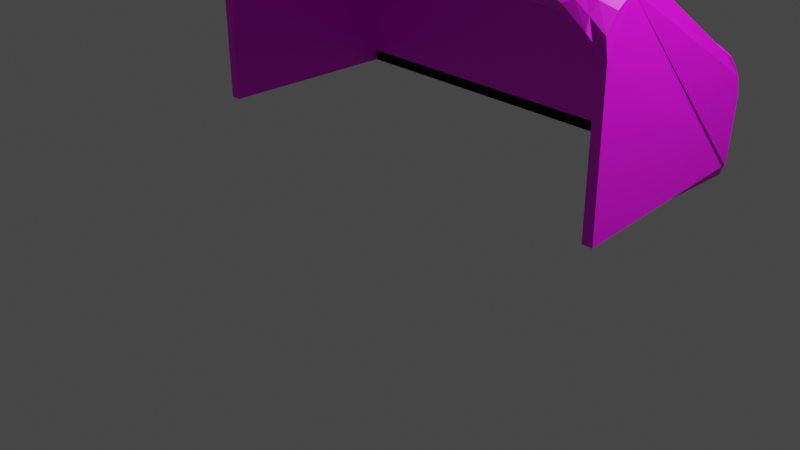 # Source: Arco.blend  (saved by Blender 3.5.10; exported with 4.5.12 LTS)
import bpy
from mathutils import Matrix  # noqa: F401  (used for matrix-valued properties, if any)

bpy.ops.wm.read_factory_settings(use_empty=True)
scene = bpy.context.scene
scene.name = 'Scene'

# ---- collections
col_collection = bpy.data.collections.new('Collection'); scene.collection.children.link(col_collection)

# ---- images (referenced by path relative to the original .blend; pixels are not part of the script)
import os
ASSET_DIR = os.environ.get("B2B_ASSET_DIR", "")  # directory of the original .blend (textures are referenced by path, not embedded)
HERE = os.path.dirname(os.path.abspath(__file__))  # packed textures are extracted next to this script under _unpacked/

def load_image(name, relpath, width, height, colorspace="sRGB"):
    """Load a texture the original file referenced (path relative to the .blend, or extracted next to this script)."""
    p = next((c for c in (os.path.join(HERE, relpath), os.path.join(ASSET_DIR, relpath)) if relpath and os.path.exists(c)), "")
    if p:
        img = bpy.data.images.load(p, check_existing=True)
        img.name = name
    else:  # same state as the original file: an image datablock whose file is absent (Cycles renders it pink)
        img = bpy.data.images.new(name, width, height)
        img.source = "FILE"
        img.filepath = "//" + (relpath or name)
    img.colorspace_settings.name = colorspace
    return img
img_malla_png_001 = load_image('MALLA.png.001', 'MALLA.png', 1024, 1024, 'sRGB')

# ---- materials (node trees are filled in below, after node groups)
mat_material_001 = bpy.data.materials.new('Material.001')
mat_material_001.use_transparent_shadow = False

# ---- material node trees
mat_material_001.use_nodes = True; mat_material_001.node_tree.nodes.clear()
_N = mat_material_001.node_tree.nodes; _L = mat_material_001.node_tree.links
n0 = _N.new('ShaderNodeBsdfPrincipled'); n0.name = 'Principled BSDF'; n0.location = (10, 300)
n0.distribution = 'GGX'
n0.subsurface_method = 'RANDOM_WALK_SKIN'
n0.inputs[3].default_value = 1.45
n0.inputs[27].default_value = (0.0, 0.0, 0.0, 1.0)
n0.inputs[28].default_value = 1.0
n1 = _N.new('ShaderNodeOutputMaterial'); n1.name = 'Material Output'; n1.location = (300, 300)
n2 = _N.new('ShaderNodeTexImage'); n2.name = 'Image Texture'; n2.location = (-280, 280)
n2.image = img_malla_png_001
_L.new(n0.outputs[0], n1.inputs[0])
_L.new(n2.outputs[0], n0.inputs[0])
n1.is_active_output = True

# ---- world
world_world = bpy.data.worlds.new('World'); scene.world = world_world
world_world.use_nodes = True; world_world.node_tree.nodes.clear()
_N = world_world.node_tree.nodes; _L = world_world.node_tree.links
n0 = _N.new('ShaderNodeOutputWorld'); n0.name = 'World Output'; n0.location = (300, 300)
n1 = _N.new('ShaderNodeBackground'); n1.name = 'Background'; n1.location = (10, 300)
n1.inputs[0].default_value = (0.05088, 0.05088, 0.05088, 1.0)
_L.new(n1.outputs[0], n0.inputs[0])
n0.is_active_output = True
world_world.color = (0.05088, 0.05088, 0.05088)
world_world.use_sun_shadow = False
world_world.sun_shadow_jitter_overblur = 0.0

# ---- cameras
cam_camera = bpy.data.cameras.new('Camera')
cam_camera.clip_end = 100.0
cam_camera.ortho_scale = 7.314

# ---- lights
light_light = bpy.data.lights.new('Light', 'POINT')
light_light.transmission_factor = 0.0
light_light.energy = 1000.0
light_light.shadow_soft_size = 0.1
light_light.shadow_maximum_resolution = 0.006
light_light.use_absolute_resolution = True

# ---- meshes
me_cube_001 = bpy.data.meshes.new('Cube.001')
me_cube_001.from_pydata([(-2.036, -0.4461, 0.8534), (-2.036, 1.554, 0.8534), (2.605, -0.4461, 0.8534), (2.605, 1.554, 0.8534), (-0.9668, -0.4461, 2.853), (-2.036, 0.01472, 2.853), (-2.036, -0.4461, 2.393), (-1.376, -0.4111, 2.853), (-1.723, -0.3112, 2.853), (-1.376, -0.4461, 2.818), (-1.609, -0.4031, 2.81), (-1.805, -0.3463, 2.815), (-1.855, -0.3681, 2.775), (-2.036, -0.1616, 2.818), (-2.036, -0.3112, 2.718), (-1.955, -0.1616, 2.853), (-1.937, -0.2621, 2.81), (-1.946, -0.3463, 2.754), (-1.955, -0.4461, 2.569), (-1.723, -0.4461, 2.718), (-2.036, -0.4111, 2.569), (-1.937, -0.4031, 2.669), (-1.805, -0.4074, 2.754), (1.536, 1.554, 2.021), (-2.036, 1.554, 0.8534), (-2.036, 1.269, 1.986), (-0.9668, 1.554, 2.021), (-1.955, 1.554, 1.736), (-0.9668, 1.554, 2.021), (-2.036, 1.519, 1.736), (-2.036, 1.519, 1.736), (-2.036, 1.554, 0.8534), (-2.036, 1.554, 1.56), (-2.036, 1.519, 1.736), (-1.955, 1.554, 1.736), (-1.955, 1.554, 1.736), (2.605, 1.554, 0.8534), (-1.723, 1.419, 2.021), (-1.376, 1.519, 2.021), (-2.036, 1.419, 1.886), (-2.036, 1.554, 1.56), (-0.9668, 1.554, 2.021), (2.605, -0.4461, 2.393), (2.605, 0.01472, 2.853), (1.536, -0.4461, 2.853), (2.605, -0.4111, 2.569), (2.605, -0.3112, 2.718), (2.524, -0.4461, 2.569), (2.505, -0.4031, 2.669), (2.515, -0.3463, 2.754), (2.424, -0.3681, 2.775), (2.524, -0.1616, 2.853), (2.292, -0.3112, 2.853), (2.605, -0.1616, 2.818), (2.505, -0.2621, 2.81), (2.374, -0.3463, 2.815), (1.945, -0.4461, 2.818), (2.292, -0.4461, 2.718), (1.945, -0.4111, 2.853), (2.178, -0.4031, 2.81), (2.374, -0.4074, 2.754), (2.605, 1.269, 1.986), (2.605, 1.554, 0.8534), (1.945, 1.554, 1.986), (2.605, 1.419, 1.886), (2.605, 1.519, 1.736), (2.524, 1.269, 2.021), (-1.955, 1.554, 1.736), (-0.9668, 1.554, 2.021), (-2.036, 1.269, 1.986), (2.605, 1.554, 1.56), (2.524, 1.554, 1.736), (2.605, 1.554, 1.56), (1.536, 1.554, 2.021), (-2.036, 1.554, 1.56), (2.292, 1.419, 2.021), (2.524, 1.269, 2.021), (2.292, 1.554, 1.886), (2.605, 1.554, 0.8534), (-2.036, 1.554, 0.8534), (1.536, 1.554, 2.021), (-2.036, 1.269, 1.986), (-0.9668, 1.554, 2.021), (-1.955, 1.554, 1.736), (-0.9668, 1.554, 2.021), (-2.036, 1.519, 1.736), (-2.036, 1.519, 1.736), (-1.955, 1.554, 1.736), (-1.955, 1.554, 1.736), (-1.723, 1.419, 2.021), (-1.376, 1.519, 2.021), (-2.036, 1.419, 1.886), (2.605, 1.269, 1.986), (2.605, 1.554, 1.56), (1.945, 1.554, 1.986), (2.605, 1.419, 1.886), (2.605, 1.519, 1.736), (2.524, 1.269, 2.021), (2.605, 1.554, 1.56), (2.524, 1.554, 1.736), (2.605, 1.554, 1.56), (2.292, 1.419, 2.021), (2.524, 1.269, 2.021), (2.292, 1.554, 1.886), (-1.955, 1.554, 1.736), (-1.955, 1.554, 1.736), (1.536, 1.554, 2.021), (-1.723, 1.419, 2.021), (-1.376, 1.519, 2.021), (-2.036, 1.419, 1.886), (-2.036, 1.269, 1.986), (-0.9668, 1.554, 2.021), (2.605, 1.269, 1.986), (2.605, 1.554, 1.56), (1.945, 1.554, 1.986), (2.605, 1.419, 1.886), (2.605, 1.519, 1.736), (2.524, 1.269, 2.021), (-1.955, 1.554, 1.736), (-0.9668, 1.554, 2.021), (-1.805, 1.515, 1.921), (2.605, 1.554, 1.56), (2.524, 1.554, 1.736), (2.605, 1.554, 1.56), (-1.937, 1.511, 1.837), (-1.955, 1.554, 1.736), (2.292, 1.419, 2.021), (2.524, 1.269, 2.021), (2.292, 1.554, 1.886), (-2.036, 1.519, 1.736), (-2.036, 1.519, 1.736), (-2.036, 1.519, 1.736), (-2.036, 1.519, 1.736), (2.605, 1.554, 0.8534), (-2.036, 1.554, 1.56), (-0.9668, 1.554, 2.021), (-0.9668, 1.554, 2.021), (-1.955, 1.554, 1.736), (-0.9668, 1.554, 2.021), (-2.036, 1.269, 1.986), (1.536, 1.554, 2.021), (-2.036, 1.554, 1.56), (2.605, 1.554, 0.8534), (-2.036, 1.554, 0.8534), (-1.955, 1.554, 1.736), (-1.955, 1.554, 1.736), (-1.723, 1.419, 2.021), (-1.376, 1.519, 2.021), (-2.036, 1.419, 1.886), (-0.9668, 1.554, 2.021), (-1.723, 1.554, 1.886), (2.605, 1.269, 1.986), (2.605, 1.554, 1.56), (1.945, 1.554, 1.986), (2.605, 1.419, 1.886), (2.605, 1.519, 1.736), (2.524, 1.269, 2.021), (-0.9668, 1.554, 2.021), (-2.036, 1.519, 1.736), (-2.036, 1.519, 1.736), (2.605, 1.554, 1.56), (2.524, 1.554, 1.736), (2.605, 1.554, 1.56), (-1.937, 1.511, 1.837), (2.292, 1.419, 2.021), (2.524, 1.269, 2.021), (2.292, 1.554, 1.886), (-1.805, 1.515, 1.921), (-2.036, -0.4461, 0.8534), (-1.955, 1.554, 1.736), (-1.955, 1.554, 1.736), (-1.937, 1.511, 1.837), (-1.937, 1.37, 1.978), (-1.805, 1.454, 1.982), (-2.036, 1.419, 1.886), (-1.946, 1.454, 1.921), (-1.609, 1.511, 1.978), (2.605, 1.269, 1.986), (2.605, 1.554, 1.56), (1.945, 1.554, 1.986), (2.605, 1.419, 1.886), (2.605, 1.519, 1.736), (2.524, 1.269, 2.021), (-0.9668, 1.554, 2.021), (-0.9668, 1.554, 2.021), (-0.9668, 1.554, 2.021), (2.605, 1.554, 1.56), (2.524, 1.554, 1.736), (2.605, 1.554, 1.56), (-0.9668, 1.554, 2.021), (1.536, 1.554, 2.021), (2.292, 1.419, 2.021), (2.524, 1.269, 2.021), (2.292, 1.554, 1.886), (-2.036, 1.554, 0.8534), (2.605, 1.554, 0.8534), (-2.036, 1.554, 0.8534), (-1.955, 1.554, 1.736), (-1.955, 1.554, 1.736), (-1.937, 1.511, 1.837), (-1.937, 1.37, 1.978), (-1.805, 1.454, 1.982), (-1.937, 1.37, 1.978), (-1.946, 1.454, 1.921), (-1.609, 1.511, 1.978), (2.605, 1.269, 1.986), (2.605, 1.554, 1.56), (1.945, 1.554, 1.986), (2.605, 1.419, 1.886), (2.605, 1.519, 1.736), (2.524, 1.269, 2.021), (2.605, 1.554, 1.56), (2.524, 1.554, 1.736), (2.605, 1.554, 1.56), (2.292, 1.419, 2.021), (2.524, 1.269, 2.021), (2.292, 1.554, 1.886), (-1.805, 1.515, 1.921), (-2.036, 1.554, 1.56), (-2.036, 1.554, 0.8534), (-2.036, 1.554, 1.56), (-1.955, 1.554, 1.736), (2.605, 1.554, 0.8534), (2.605, 1.554, 1.56), (2.524, 1.554, 1.736), (2.292, 1.554, 1.886), (1.945, 1.554, 1.986), (-1.955, 1.554, 1.736), (-1.937, 1.511, 1.837), (-1.805, 1.515, 1.921), (-1.855, 1.476, 1.943), (-1.937, 1.511, 1.837), (-1.805, 1.454, 1.982), (-1.609, 1.511, 1.978), (-2.036, 1.519, 1.736), (-1.955, 1.554, 1.736), (-1.955, 1.554, 1.736), (-2.036, 1.519, 1.736), (-1.937, 1.511, 1.837), (-2.036, 1.419, 1.886), (-2.036, 1.269, 1.986), (-1.937, 1.37, 1.978), (-1.946, 1.454, 1.921), (-1.805, 1.454, 1.982), (-1.805, 1.515, 1.921), (-1.937, 1.511, 1.837), (-1.937, 1.511, 1.837), (-1.937, 1.37, 1.978), (-1.946, 1.454, 1.921), (2.505, 1.37, 1.978), (2.605, 1.269, 1.986), (2.605, 1.419, 1.886), (2.515, 1.454, 1.921), (2.605, 1.519, 1.736), (2.505, 1.511, 1.837), (2.374, 1.454, 1.982), (2.424, 1.476, 1.943), (2.515, 1.454, 1.921), (2.605, 1.554, 1.56), (2.605, 1.554, 1.56), (2.605, 1.554, 1.56), (2.605, 1.519, 1.736), (2.524, 1.554, 1.736), (2.505, 1.511, 1.837), (2.292, 1.554, 1.886), (1.945, 1.554, 1.986), (2.178, 1.511, 1.978), (2.374, 1.515, 1.921)], [(24, 74), (74, 141), (141, 40), (141, 134), (0, 168)], [(61, 66, 76, 75, 63, 23, 28, 38, 37, 25, 5, 15, 8, 7, 4, 44, 58, 52, 51, 43), (3, 62, 72, 65, 64, 61, 43, 53, 46, 45, 42, 2), (111, 118, 227, 183), (4, 7, 10, 9), (7, 8, 11, 10), (9, 10, 22, 19), (10, 11, 12, 22), (5, 13, 16, 15), (13, 14, 17, 16), (15, 16, 11, 8), (16, 17, 12, 11), (6, 18, 21, 20), (18, 19, 22, 21), (20, 21, 17, 14), (21, 22, 12, 17), (77, 63, 94, 103), (76, 66, 97, 102), (34, 35, 88, 87), (28, 23, 80, 84), (215, 210, 249, 255), (39, 25, 81, 91), (38, 28, 84, 90), (35, 32, 85, 88), (71, 77, 103, 99), (62, 70, 98, 93), (33, 39, 91, 86), (72, 62, 93, 100), (42, 45, 48, 47), (45, 46, 49, 48), (47, 48, 60, 57), (48, 49, 50, 60), (43, 51, 54, 53), (51, 52, 55, 54), (53, 54, 49, 46), (54, 55, 50, 49), (44, 56, 59, 58), (56, 57, 60, 59), (58, 59, 55, 52), (59, 60, 50, 55), (63, 23, 80, 94), (65, 72, 100, 96), (64, 65, 96, 95), (75, 76, 102, 101), (27, 34, 87, 83), (26, 27, 83, 82), (37, 38, 90, 89), (70, 71, 99, 98), (61, 64, 95, 92), (63, 75, 101, 94), (32, 33, 86, 85), (23, 26, 82, 80), (0, 6, 20, 14, 13, 5, 25, 39, 33, 32, 24, 1), (97, 92, 112, 117), (87, 88, 105, 104), (103, 94, 114, 128), (102, 97, 117, 127), (91, 81, 69, 109), (88, 85, 30, 105), (99, 103, 128, 122), (82, 83, 67, 68), (93, 98, 121, 113), (86, 91, 109, 29), (100, 93, 113, 123), (96, 100, 123, 116), (95, 96, 116, 115), (83, 87, 104, 67), (101, 102, 127, 126), (89, 90, 108, 107), (80, 82, 68, 73), (84, 80, 73, 41), (90, 84, 41, 108), (98, 99, 122, 121), (92, 95, 115, 112), (85, 86, 29, 30), (94, 101, 126, 114), (25, 37, 89, 81), (66, 61, 92, 97), (1, 3, 78, 79), (30, 29, 131, 132), (114, 126, 164, 153), (69, 107, 146, 139), (114, 73, 140, 153), (117, 112, 151, 156), (104, 105, 145, 144), (128, 114, 153, 166), (127, 117, 156, 165), (109, 69, 139, 148), (68, 67, 137, 138), (105, 30, 132, 145), (122, 128, 166, 161), (113, 121, 160, 152), (29, 109, 148, 131), (123, 113, 152, 162), (79, 78, 142, 143), (116, 123, 162, 155), (115, 116, 155, 154), (67, 104, 144, 137), (41, 73, 140, 136), (126, 127, 165, 164), (107, 108, 147, 146), (73, 68, 138, 140), (94, 80, 73, 114), (81, 89, 107, 69), (156, 151, 177, 182), (144, 145, 170, 169), (166, 153, 179, 193), (165, 156, 182, 192), (148, 139, 110, 174), (136, 140, 106, 119), (145, 132, 129, 170), (161, 166, 193, 187), (140, 138, 111, 106), (152, 160, 186, 178), (131, 148, 174, 130), (162, 152, 178, 188), (155, 162, 188, 181), (154, 155, 181, 180), (137, 144, 169, 118), (164, 165, 192, 191), (146, 147, 173, 172), (138, 137, 118, 111), (147, 136, 119, 173), (160, 161, 187, 186), (151, 154, 180, 177), (132, 131, 130, 129), (153, 164, 191, 179), (112, 115, 154, 151), (121, 122, 161, 160), (108, 41, 136, 147), (62, 3, 195, 222), (204, 167, 229, 230), (23, 63, 226, 190), (172, 173, 201, 200), (35, 34, 218, 221), (208, 209, 253, 251), (173, 176, 204, 201), (172, 175, 242, 241), (170, 171, 199, 198), (32, 35, 221, 220), (175, 174, 202, 203), (120, 124, 163, 167), (176, 120, 167, 204), (137, 138, 149, 150), (175, 172, 200, 203), (186, 187, 212, 211), (177, 180, 208, 205), (179, 191, 214, 207), (182, 177, 205, 210), (169, 170, 198, 197), (193, 179, 207, 216), (131, 132, 158, 159), (192, 182, 210, 215), (143, 142, 36, 31), (153, 140, 106, 179), (139, 146, 172, 110), (1, 24, 219, 194), (110, 172, 241, 240), (24, 32, 220, 219), (212, 216, 264, 262), (174, 110, 240, 239), (205, 208, 251, 250), (210, 205, 250, 249), (214, 215, 255, 266), (170, 124, 228, 235), (199, 203, 248, 245), (77, 71, 224, 225), (118, 169, 236, 227), (171, 170, 235, 238), (200, 201, 243, 247), (207, 214, 266, 265), (216, 207, 265, 264), (191, 192, 215, 214), (180, 181, 209, 208), (181, 188, 213, 209), (138, 140, 135, 149), (188, 178, 206, 213), (124, 170, 198, 163), (140, 136, 157, 135), (178, 186, 211, 206), (187, 193, 216, 212), (171, 175, 203, 199), (142, 143, 196, 133), (194, 219, 218, 125, 189, 190, 226, 225, 224, 223, 222, 195), (219, 220, 221, 218), (184, 183, 217, 185), (183, 227, 228, 217), (185, 217, 233, 232), (234, 237, 238, 235), (236, 235, 228, 227), (240, 241, 242, 239), (239, 242, 238, 237), (229, 231, 244, 230), (246, 245, 244, 231), (247, 243, 230, 248), (248, 230, 244, 245), (250, 251, 252, 249), (251, 253, 254, 252), (249, 252, 256, 255), (252, 254, 257, 256), (259, 260, 261, 258), (260, 262, 263, 261), (258, 261, 254, 253), (261, 263, 257, 254), (265, 266, 267, 264), (266, 255, 256, 267), (264, 267, 263, 262), (267, 256, 257, 263), (130, 174, 239, 237), (34, 27, 125, 218), (175, 171, 238, 242), (124, 120, 217, 228), (3, 1, 194, 195), (70, 62, 222, 223), (213, 206, 259, 258), (206, 211, 260, 259), (71, 70, 223, 224), (201, 204, 230, 243), (173, 119, 185, 232), (120, 176, 233, 217), (211, 212, 262, 260), (26, 23, 190, 189), (176, 173, 232, 233), (167, 163, 231, 229), (119, 106, 184, 185), (198, 199, 245, 246), (106, 111, 183, 184), (63, 77, 225, 226), (209, 213, 258, 253), (163, 198, 246, 231), (27, 26, 189, 125), (170, 129, 234, 235), (169, 170, 235, 236), (203, 200, 247, 248), (129, 130, 237, 234)])
_uv = me_cube_001.uv_layers.new(name='UVMap')
_uv.uv.foreach_set('vector', [0.6426, -0.2681, 0.6074, -0.2681, 0.6074, -0.2681, 0.5574, -0.1933, 0.4826, -0.1257, 0.3943, -0.1257, -0.1456, -0.1257, -0.2339, -0.1433, -0.3088, -0.1933, -0.3764, -0.2681, -0.3764, -0.8963, -0.3588, -0.9846, -0.3088, -1.059, -0.2339, -1.11, -0.1456, -1.127, 0.3943, -1.127, 0.4826, -1.11, 0.5574, -1.059, 0.6074, -0.9846, 0.625, -0.8963, 1.626, -0.1257, 1.626, -0.1257, 0.8557, -0.1257, 0.7674, -0.1433, 0.6926, -0.1933, 0.6426, -0.2681, 0.625, -0.8963, 0.6426, -0.9846, 0.6926, -1.059, 0.7674, -1.11, 0.8557, -1.127, 1.626, -1.127, 0.4655, 0.4841, 0.5069, 0.5727, 0.7533, 0.8598, 0.625, 0.6449, -0.1456, -1.127, -0.2339, -1.11, -0.2842, -1.127, -0.2339, -1.127, -0.2339, -1.11, -0.3088, -1.059, -0.3264, -1.077, -0.2842, -1.106, -0.2339, -1.127, -0.2842, -1.106, -0.3264, -1.108, -0.3088, -1.127, -0.2842, -1.127, -0.3264, -1.077, -0.02956, -0.1387, -0.3264, -1.108, 0.625, 1.646, 0.6426, 1.735, 0.625, 1.785, 0.625, 1.735, 0.6426, 1.735, 0.6926, 1.809, 0.675, 1.827, 0.6465, 1.785, 0.625, 1.735, 0.6465, 1.785, 0.6444, 1.827, 0.625, 1.809, 0.625, 1.785, 0.675, 1.827, -0.02956, -0.1387, 0.6444, 1.827, -0.3764, -1.127, -0.3588, -1.127, -0.3764, -1.127, -0.3764, -1.11, -0.3588, -1.127, -0.3088, -1.127, -0.3264, -1.108, -0.3548, -1.106, -0.3764, -1.11, -0.3548, -1.106, -0.357, -1.077, -0.3764, -1.059, -0.3764, -1.127, -0.3264, -1.108, -0.02956, -0.1387, -0.357, -1.077, 0.5194, -0.04358, 0.6426, 0.01675, 0.6426, 0.01675, 0.3463, -0.02905, 0.6074, -0.2681, 0.6074, -0.2681, 0.6074, -0.2681, 0.4556, -0.2011, 0.7674, 0.8581, 0.5756, 0.6436, 0.3837, 0.4291, 0.7674, 0.8581, -0.1456, -0.1257, 0.3943, -0.1257, 0.2957, -0.09427, -0.1092, -0.09427, 0.625, -0.2681, 0.625, -0.2681, 0.6465, -0.2178, 0.6444, -0.1757, 0.6926, 0.9433, 0.6426, 1.018, 0.6426, 1.018, 0.5194, 0.7075, -0.2339, -0.1433, -0.1456, -0.1257, -0.1092, -0.09427, -0.1755, -0.1074, 0.5756, 0.6436, 0.8557, 0.8757, 0.7674, 0.8933, 0.3837, 0.4291, 0.5756, -0.0811, 0.5194, -0.04358, 0.3463, -0.02905, 0.3837, -0.05406, 1.626, -0.1257, 0.6418, -0.09427, 0.4279, -0.06285, 0.8557, -0.1257, 0.7674, 0.8933, 0.6926, 0.9433, 0.5194, 0.7075, 0.5756, 0.6699, 0.8557, -0.1257, 1.626, -0.1257, 0.8557, -0.1257, 0.6418, -0.09427, 0.8557, -1.127, 0.7674, -1.11, 0.7171, -1.127, 0.7674, -1.127, 0.7674, -1.11, 0.6926, -1.059, 0.675, -1.077, 0.7171, -1.106, 0.7674, -1.127, 0.7171, -1.106, 0.675, -1.108, 0.6926, -1.127, 0.7171, -1.127, 0.675, -1.077, 0.638, -1.114, 0.675, -1.108, 0.625, -0.8963, 0.6074, -0.9846, 0.625, -1.035, 0.6426, -0.9846, 0.6074, -0.9846, 0.5574, -1.059, 0.6097, -1.077, 0.6035, -1.035, 0.625, -0.9846, 0.6035, -1.035, 0.6056, -1.077, 0.625, -1.059, 0.625, -1.035, 0.6097, -1.077, 0.638, -1.114, 0.675, -1.077, 0.625, -1.127, 0.6426, -1.127, 0.625, -1.127, 0.625, -1.11, 0.6426, -1.127, 0.6926, -1.127, 0.675, -1.108, 0.6465, -1.106, 0.625, -1.11, 0.6465, -1.106, 0.6097, -1.077, 0.625, -1.059, 0.625, -1.127, 0.675, -1.108, 0.638, -1.114, 0.6097, -1.077, 0.4826, -0.1257, 0.3943, -0.1257, 0.2957, -0.09427, 0.1206, -0.03142, 0.7674, -0.1433, 0.8557, -0.1257, 0.6418, -0.09427, 0.5756, -0.1074, 0.6926, -0.1933, 0.7674, -0.1433, 0.5756, -0.1074, 0.5194, -0.145, 0.5574, -0.1933, 0.6074, -0.2681, 0.4556, -0.2011, 0.4181, -0.145, 0.5756, 0.6436, 0.7674, 0.8581, 0.7674, 0.8581, 0.3837, 0.4291, 0.4687, 0.4837, 0.5756, 0.6436, 0.3837, 0.4291, 0.3125, 0.3225, -0.3088, -0.1933, -0.2339, -0.1433, -0.1755, -0.1074, -0.2316, -0.145, 0.6418, -0.09427, 0.5756, -0.0811, 0.3837, -0.05406, 0.4279, -0.06285, 0.6426, -0.2681, 0.6926, -0.1933, 0.5194, -0.145, 0.4775, -0.2011, 0.4826, -0.1257, 0.5574, -0.1933, 0.4181, -0.145, 0.1206, -0.03142, 0.8557, 0.8757, 0.7674, 0.8933, 0.5756, 0.6699, 0.7674, 0.8933, 0.3125, 0.05253, 0.4687, 0.4837, 0.3125, 0.3225, 1.164e-10, 0.0, 1.626, 1.877, 0.8557, 1.877, 0.7674, 1.86, 0.6926, 1.809, 0.6426, 1.735, 0.625, 1.646, 0.6426, 1.018, 0.6926, 0.9433, 0.7674, 0.8933, 0.8557, 0.8757, 1.626, 0.8757, 1.626, 0.8757, 0.6074, -0.2681, 0.4775, -0.2011, 0.3213, -0.1341, 0.6074, -0.2681, 0.7674, 0.8581, 0.3837, 0.4291, 0.3837, 0.4291, 0.7674, 0.8581, 0.3463, -0.02905, 0.6426, 0.01675, 0.6426, 0.01675, 0.3463, -0.02905, 0.4556, -0.2011, 0.6074, -0.2681, 0.6074, -0.2681, 0.3037, -0.1341, 0.5194, 0.7075, 0.6426, 1.018, 0.6426, 1.018, 0.3463, 0.4716, 0.3837, 0.4291, 0.7674, 0.8933, 0.7674, 0.8933, 0.3837, 0.4291, 0.3837, -0.05406, 0.3463, -0.02905, 0.3463, -0.02905, 0.3837, -0.05406, 0.3125, 0.3225, 0.3837, 0.4291, 0.3837, 0.4291, 0.3125, 0.3225, 0.8557, -0.1257, 0.4279, -0.06285, 0.4279, -0.06285, 0.8557, -0.1257, 0.5756, 0.6699, 0.5194, 0.7075, 0.3463, 0.4716, 0.3837, 0.4466, 0.6418, -0.09427, 0.8557, -0.1257, 0.8557, -0.1257, 0.4279, -0.06285, 0.5756, -0.1074, 0.6418, -0.09427, 0.4279, -0.06285, 0.3837, -0.07163, 0.5194, -0.145, 0.5756, -0.1074, 0.3837, -0.07163, 0.3463, -0.09664, 0.3837, 0.4291, 0.7674, 0.8581, 0.7674, 0.8581, 0.3837, 0.4291, 0.4181, -0.145, 0.4556, -0.2011, 0.3037, -0.1341, 0.2787, -0.09664, -0.2316, -0.145, -0.1755, -0.1074, -0.117, -0.07163, -0.1544, -0.09664, 1.164e-10, 0.0, 0.3125, 0.3225, 0.3125, 0.3225, 1.164e-10, 0.0, -0.1092, -0.09427, 0.2957, -0.09427, 0.1971, -0.06285, -0.07282, -0.06285, -0.1755, -0.1074, -0.1092, -0.09427, -0.07282, -0.06285, -0.117, -0.07163, 0.4279, -0.06285, 0.3837, -0.05406, 0.3837, -0.05406, 0.4279, -0.06285, 0.4775, -0.2011, 0.5194, -0.145, 0.3463, -0.09664, 0.3213, -0.1341, 0.7674, 0.8933, 0.5756, 0.6699, 0.3837, 0.4466, 0.7674, 0.8933, 0.1206, -0.03142, 0.4181, -0.145, 0.2787, -0.09664, 2.98e-07, -8.941e-08, -0.3764, -0.2681, -0.3088, -0.1933, -0.2316, -0.145, -0.1882, -0.1341, 0.6074, -0.2681, 0.6426, -0.2681, 0.4775, -0.2011, 0.6074, -0.2681, 1.626, 0.8757, 1.626, -0.1257, 1.626, -0.1257, 1.626, 0.8757, 0.7674, 0.8933, 0.3837, 0.4466, 0.4605, 0.536, 0.7674, 0.8933, 2.98e-07, -8.941e-08, 0.2787, -0.09664, 0.2787, -0.09664, 1.49e-07, -4.47e-08, 0.0, 0.0, -0.1544, -0.09664, -0.1544, -0.09664, 0.0, 0.0, 0.0, 0.0, 0.1971, -0.06285, 0.3943, -0.1257, 1.49e-07, -4.47e-08, 0.6074, -0.2681, 0.3213, -0.1341, 0.3213, -0.1341, 0.6074, -0.2681, 0.7674, 0.8581, 0.3837, 0.4291, 0.3837, 0.4291, 0.7674, 0.8581, 0.3463, -0.02905, 0.6426, 0.01675, 0.6426, 0.01675, 0.3463, -0.02905, 0.3037, -0.1341, 0.6074, -0.2681, 0.6074, -0.2681, 0.3037, -0.1341, 0.3463, 0.4716, 0.6426, 1.018, 0.6426, 1.018, 0.3463, 0.4716, 0.3125, 0.3225, 0.3837, 0.4291, 0.307, 0.3433, 0.3125, 0.3225, 0.3837, 0.4291, 0.7674, 0.8933, 0.7674, 0.8933, 0.3837, 0.4291, 0.3837, -0.05406, 0.3463, -0.02905, 0.3463, -0.02905, 0.3837, -0.05406, 0.8557, -0.1257, 0.4279, -0.06285, 0.4279, -0.06285, 0.8557, -0.1257, 0.3837, 0.4466, 0.3463, 0.4716, 0.3463, 0.4716, 0.4605, 0.536, 0.4279, -0.06285, 0.8557, -0.1257, 0.8557, -0.1257, 0.4279, -0.06285, 1.626, 0.8757, 1.626, -0.1257, 1.626, -0.1257, 1.626, 0.8757, 0.3837, -0.07163, 0.4279, -0.06285, 0.4279, -0.06285, 0.3837, -0.07163, 0.3463, -0.09664, 0.3837, -0.07163, 0.3837, -0.07163, 0.3463, -0.09664, 0.3837, 0.4291, 0.7674, 0.8581, 0.7674, 0.8581, 0.307, 0.3433, -0.07282, -0.06285, 0.1971, -0.06285, -2.91e-11, 0.0, -0.08738, -0.07542, 0.2787, -0.09664, 0.3037, -0.1341, 0.3037, -0.1341, 0.2787, -0.09664, -0.1544, -0.09664, -0.117, -0.07163, -0.117, -0.07163, -0.1544, -0.09664, 1.164e-10, 0.0, 0.3125, 0.3225, 0.3125, 0.3225, 1.164e-10, 0.0, 0.1206, -0.03142, 0.2957, -0.09427, 0.1971, -0.06285, 0.0, 0.0, -0.1882, -0.1341, -0.2316, -0.145, -0.1544, -0.09664, 0.0, 0.0, 0.6074, -0.2681, 0.3213, -0.1341, 0.3213, -0.1341, 0.6074, -0.2681, 0.7674, 0.8581, 0.3837, 0.4291, 0.3837, 0.4291, 0.7674, 0.8581, 0.3463, -0.02905, 0.6426, 0.01675, 0.6426, 0.01675, 0.3463, -0.02905, 0.3037, -0.1341, 0.6074, -0.2681, 0.6074, -0.2681, 0.3037, -0.1341, 0.3463, 0.4716, 0.6426, 1.018, 0.6426, 1.018, 0.3463, 0.4716, -0.08738, -0.07542, -2.91e-11, 0.0, -2.91e-11, 0.0, -0.07282, -0.06285, 0.3837, 0.4291, 0.7674, 0.8933, 0.7674, 0.8933, 0.3837, 0.4291, 0.3837, -0.05406, 0.3463, -0.02905, 0.3463, -0.02905, 0.3837, -0.05406, 1.164e-10, 0.0, 0.3125, 0.3225, 0.4655, 0.4841, 0.4167, 0.07324, 0.8557, -0.1257, 0.4279, -0.06285, 0.4279, -0.06285, 0.8557, -0.1257, 0.4605, 0.536, 0.3463, 0.4716, 0.3463, 0.4716, 0.5116, 0.5955, 0.4279, -0.06285, 0.8557, -0.1257, 0.8557, -0.1257, 0.4279, -0.06285, 0.3837, -0.07163, 0.4279, -0.06285, 0.4279, -0.06285, 0.3837, -0.07163, 0.3463, -0.09664, 0.3837, -0.07163, 0.3837, -0.07163, 0.3463, -0.09664, 0.307, 0.3433, 0.7674, 0.8581, 0.7674, 0.8581, 0.5069, 0.5727, 0.2787, -0.09664, 0.3037, -0.1341, 0.3037, -0.1341, 0.2787, -0.09664, -0.1544, -0.09664, -0.117, -0.07163, -7.947e-08, -7.947e-08, -0.1882, -0.1089, 0.3125, 0.3225, 0.307, 0.3433, 0.5069, 0.5727, 0.4655, 0.4841, -0.117, -0.07163, -0.08738, -0.07542, -0.07282, -0.06285, -7.947e-08, -7.947e-08, 0.4279, -0.06285, 0.3837, -0.05406, 0.3837, -0.05406, 0.4279, -0.06285, 0.3213, -0.1341, 0.3463, -0.09664, 0.3463, -0.09664, 0.3213, -0.1341, 0.7674, 0.8933, 0.4605, 0.536, 0.5116, 0.5955, 0.7674, 0.8933, 1.49e-07, -4.47e-08, 0.2787, -0.09664, 0.2787, -0.09664, 2.98e-07, -8.941e-08, 0.3213, -0.1341, 0.3463, -0.09664, 0.3463, -0.09664, 0.3213, -0.1341, 0.4279, -0.06285, 0.3837, -0.05406, 0.3837, -0.05406, 0.4279, -0.06285, -0.117, -0.07163, -0.07282, -0.06285, -0.08738, -0.07542, -0.117, -0.07163, 1.626, -0.1257, 1.626, -0.1257, 1.626, -0.1257, 1.626, -0.1257, 0.4238, 0.5224, 0.675, 0.8257, 0.675, 0.8257, 0.3042, 0.5158, 0.3943, -0.1257, 0.4826, -0.1257, 0.4826, -0.1257, 0.3943, -0.1257, -0.1882, -0.1089, -7.947e-08, -7.947e-08, -0.2176, -0.1171, -0.2715, -0.1634, 0.5756, 0.6436, 0.7674, 0.8581, 0.8557, 0.8757, 0.7674, 0.8581, 0.5162, -0.1437, 0.5036, -0.08624, 0.7432, -0.1155, 0.6926, -0.1933, 0.6444, 0.8257, 0.4849, 0.5877, 0.4238, 0.5224, 0.6444, 0.8257, -0.1882, -0.1089, -0.1937, -0.08623, -0.3874, -0.1725, -0.3764, -0.2178, 0.5727, 0.6513, 0.426, 0.5818, 0.5962, 0.7532, 0.2558, 0.2919, 0.8557, 0.8757, 0.5756, 0.6436, 0.7674, 0.8581, 0.8557, 0.8757, 0.0, 0.0, 0.0, -1.907e-06, -0.3764, -0.2178, -1.863e-09, 0.0, 0.5048, 0.6194, 0.3542, 0.4276, 0.3442, 0.4585, 0.3375, 0.4129, 0.4849, 0.5877, 0.5048, 0.6194, 0.3375, 0.4129, 0.4238, 0.5224, 0.307, 0.3433, 0.3125, 0.3225, 0.3125, 0.3225, 0.6926, 0.8081, -0.1937, -0.08623, -0.1882, -0.1089, -0.2715, -0.1634, -1.863e-09, 0.0, 0.4279, -0.06285, 0.3837, -0.05406, 0.5116, -0.07209, 0.6499, -0.08766, 0.3213, -0.1341, 0.3463, -0.09664, 0.5162, -0.1437, 0.4819, -0.2011, 2.98e-07, -8.941e-08, 0.2787, -0.09664, 0.4182, -0.1367, 0.3217, -0.0838, 0.6074, -0.2681, 0.3213, -0.1341, 0.4819, -0.2011, 0.6074, -0.2681, 0.7674, 0.8757, 0.5727, 0.6513, 0.2558, 0.2919, 0.7674, 0.8757, 0.3463, -0.02905, 0.6426, 0.01675, 0.6426, 0.01675, 0.3463, -0.02905, 0.4605, 0.536, 0.7674, 0.8933, 0.7674, 0.8933, 0.7674, 0.8933, 0.3037, -0.1341, 0.6074, -0.2681, 0.6074, -0.2681, 0.4055, -0.174, 1.626, 0.8757, 1.626, -0.1257, 1.626, -0.1257, 1.626, 0.8757, 1.49e-07, -4.47e-08, 0.3943, -0.1257, 0.3943, -0.1257, 0.0, 0.0, 0.0, 0.0, -0.1544, -0.09664, -0.1882, -0.1089, -0.2509, -0.1788, 1.626, 0.8757, 1.626, 0.8757, 1.626, 0.8757, 1.626, 0.8757, -0.2509, -0.1788, -0.1882, -0.1089, -0.3764, -0.2178, -0.3764, -0.2681, 1.626, 0.8757, 0.8557, 0.8757, 0.8557, 0.8757, 1.626, 0.8757, 0.6307, -0.09086, 0.5577, -0.1092, 0.5574, -0.1257, 0.6307, -0.09086, -0.3883, -0.1908, -0.2509, -0.1788, -0.3764, -0.2681, -0.3764, -0.1933, 0.4819, -0.2011, 0.5162, -0.1437, 0.6926, -0.1933, 0.6426, -0.2681, 0.6074, -0.2681, 0.4819, -0.2011, 0.6426, -0.2681, 0.625, -0.2178, 0.4182, -0.1367, 0.4055, -0.174, 0.575, -0.1757, 0.5329, -0.1278, 0.5727, 0.6513, 0.7171, 0.8972, 0.7171, 0.8972, 0.7674, 0.8757, 0.5962, 0.7532, 0.159, 0.375, 0.159, 0.375, 0.7171, 0.8757, 0.5194, -0.04358, 0.5756, -0.0811, 0.7674, -0.1081, 0.6926, -0.05811, 0.7674, 0.8757, 0.7674, 0.8757, 0.7674, 0.8757, 0.7674, 0.8757, 0.426, 0.5818, 0.5727, 0.6513, 0.7674, 0.8757, 0.7171, 0.8972, -0.2715, -0.1634, -0.2176, -0.1171, -0.3264, -0.1757, -0.3548, -0.2178, 0.3217, -0.0838, 0.4182, -0.1367, 0.5329, -0.1278, 0.4826, -0.1257, 0.5577, -0.1092, 0.3217, -0.0838, 0.4826, -0.1257, 0.5574, -0.1257, 0.2787, -0.09664, 0.3037, -0.1341, 0.4055, -0.174, 0.4182, -0.1367, 0.3463, -0.09664, 0.3837, -0.07163, 0.5036, -0.08624, 0.5162, -0.1437, 0.3837, -0.07163, 0.4279, -0.06285, 0.5705, -0.0838, 0.5036, -0.08624, 0.3125, 0.3225, 1.164e-10, 0.0, 0.625, 0.6449, 0.3125, 0.3225, 0.4279, -0.06285, 0.8557, -0.1257, 0.8557, -0.1257, 0.5705, -0.0838, 0.7171, 0.8972, 0.5727, 0.6513, 0.2558, 0.2919, 0.7171, 0.8972, -2.91e-11, 0.0, -0.08738, -0.07542, -0.1456, -0.1257, -0.1456, -0.1257, 0.8557, -0.1257, 0.4279, -0.06285, 0.6499, -0.08766, 0.8557, -0.1257, 0.3837, -0.05406, 0.3463, -0.02905, 0.3463, -0.02905, 0.5116, -0.07209, 0.426, 0.5818, 0.159, 0.375, 0.159, 0.375, 0.5962, 0.7532, 1.626, -0.1257, 1.626, 0.8757, 1.626, 0.8757, 1.626, -0.1257, 1.626, 0.8757, 1.626, 0.8757, 0.8557, 0.8757, 0.7674, 0.8581, 0.625, 0.6449, 0.625, 0.1051, 0.6426, 0.01675, 0.6926, -0.05811, 0.7674, -0.1081, 0.8557, -0.1257, 1.626, -0.1257, 1.626, -0.1257, 1.626, 0.8757, 0.8557, 0.8757, 0.7674, 0.8581, 0.8557, 0.8757, 0.625, 0.6449, 0.625, 0.6449, 0.6404, 0.8261, 0.625, 0.6449, 0.625, 0.6449, 0.7533, 0.8598, 0.7085, 0.8552, 0.675, 0.8257, 0.625, 0.6449, 0.675, 0.8257, 0.6465, 0.7835, 0.6444, 0.8257, 0.7674, 0.8933, 0.7674, 0.8933, 0.7171, 0.8972, 0.7674, 0.8757, 0.7674, 0.8757, 0.7674, 0.8757, 0.7171, 0.8972, 0.7674, 0.8757, -0.3764, -0.2681, -0.3764, -0.2178, -0.3874, -0.1725, -0.3764, -0.1933, -0.3764, -0.1933, 0.159, 0.375, 0.7171, 0.8972, -0.02053, 0.2589, 0.675, 0.8257, 0.7171, 0.8757, 0.675, 0.8257, 0.3042, 0.5158, 0.7171, 0.8757, 0.7171, 0.8757, 0.675, 0.8257, 0.7171, 0.8757, -0.3548, -0.2178, -0.3264, -0.1757, 0.3042, 0.5158, -0.3578, -0.1729, 0.159, 0.375, 0.3042, 0.5158, 0.675, 0.8257, 0.7171, 0.8757, 0.6426, -0.2681, 0.6926, -0.1933, 0.6472, -0.1725, 0.625, -0.2178, 0.6926, -0.1933, 0.7432, -0.1155, 0.7171, -0.1148, 0.675, -0.1583, 0.6465, -0.2178, 0.669, -0.1729, 0.6589, -0.1624, 0.6444, -0.1757, 0.675, -0.1583, 0.7171, -0.1148, 0.675, -0.1583, 0.625, -0.1387, 0.8557, -0.1257, 0.8557, -0.1257, 0.7674, -0.1433, 0.8557, -0.1257, 0.8557, -0.1257, 0.7674, -0.1081, 0.7171, -0.1114, 0.7747, -0.1201, 0.8415, -0.09251, 0.7674, -0.1257, 0.7171, -0.1148, 0.7674, -0.1257, 0.8105, -0.1247, 0.7171, -0.1114, 0.675, -0.1583, 0.7171, -0.1148, 0.4826, -0.1257, 0.5329, -0.1278, 0.5754, -0.1105, 0.5574, -0.1257, 0.5329, -0.1278, 0.575, -0.1757, 0.625, -0.1387, 0.5755, -0.141, 0.5574, -0.1257, 0.625, -0.1104, 0.7171, -0.1114, 0.6307, -0.09086, 0.625, -0.1104, 0.625, -0.1387, 0.675, -0.1583, 0.7171, -0.1114, -0.02053, 0.2589, -0.3883, -0.1908, -0.3764, -0.1933, -0.02053, 0.2589, 0.7674, 0.8581, 0.5756, 0.6436, 0.7674, 0.8581, 0.8557, 0.8757, 0.159, 0.375, 0.426, 0.5818, 0.7171, 0.8972, 0.159, 0.375, 0.3542, 0.4276, 0.5048, 0.6194, 0.675, 0.8257, 0.7085, 0.8552, 1.626, -0.1257, 1.626, 0.8757, 1.626, 0.8757, 1.626, -0.1257, 0.6418, -0.09427, 1.626, -0.1257, 1.626, -0.1257, 0.8557, -0.1257, 0.5705, -0.0838, 0.8557, -0.1257, 0.8557, -0.1257, 0.8557, -0.1257, 0.8557, -0.1257, 0.6499, -0.08766, 0.8557, -0.1257, 0.8557, -0.1257, 0.5756, -0.0811, 0.6418, -0.09427, 0.8557, -0.1257, 0.7674, -0.1081, -0.2176, -0.1171, -0.2861, -0.1407, 0.3042, 0.5158, -0.3264, -0.1757, 0.6444, 0.8257, 0.6159, 0.6457, 0.625, 0.6449, 0.6444, 0.8257, 0.5048, 0.6194, 0.4849, 0.5877, 0.6465, 0.7835, 0.675, 0.8257, 0.6499, -0.08766, 0.5116, -0.07209, 0.7674, -0.1081, 0.8557, -0.1257, 0.4687, 0.4837, 0.3125, 0.05253, 0.625, 0.1051, 0.625, 0.6449, 0.4849, 0.5877, 0.6444, 0.8257, 0.6444, 0.8257, 0.6465, 0.7835, 0.675, 0.8257, 0.3442, 0.4585, 0.7171, 0.8757, 0.675, 0.8257, 0.6159, 0.6457, 0.4167, 0.07324, 0.625, 0.6449, 0.625, 0.6449, 1.264, 1.353, 0.5962, 0.7532, 0.7171, 0.8757, 0.7171, 0.8757, 0.4167, 0.07324, 0.4655, 0.4841, 0.625, 0.6449, 0.625, 0.6449, 0.6426, 0.01675, 0.5194, -0.04358, 0.6926, -0.05811, 0.6426, 0.01675, 0.7674, -0.1257, 0.8415, -0.09251, 0.8415, -0.09251, 0.7674, -0.1257, 0.3442, 0.4585, 1.264, 1.353, 0.7171, 0.8757, 0.7171, 0.8757, 0.5756, 0.6436, 0.4687, 0.4837, 0.625, 0.6449, 0.7674, 0.8581, 0.5727, 0.6513, 0.7674, 0.8933, 0.7674, 0.8933, 0.7674, 0.8757, 0.7674, 0.8757, 0.5727, 0.6513, 0.7674, 0.8757, 0.7674, 0.8757, -0.3578, -0.1729, -0.2715, -0.1634, -0.3548, -0.2178, -0.3578, -0.1729, 0.7674, 0.8933, 0.5116, 0.5955, 0.7674, 0.8933, 0.7674, 0.8933])
me_cube_001.materials.append(mat_material_001)
me_cube_001.use_remesh_fix_poles = True
me_cube_001.use_remesh_preserve_attributes = False
me_cube_001.update()

# ---- objects
ob_light = bpy.data.objects.new('Light', light_light)
ob_camera = bpy.data.objects.new('Camera', cam_camera)
ob_cube = bpy.data.objects.new('Cube', me_cube_001)

# ---- transforms, parenting, visibility, modifiers, constraints
ob_light.location = (4.076, 1.005, 5.904)
ob_light.rotation_euler = (0.6503, 0.05522, 1.866)
ob_light.lock_rotations_4d = False
ob_light.empty_display_type = 'ARROWS'
ob_light.color = (0.0, 0.0, 0.0, 0.0)
ob_light.lineart.crease_threshold = 0.0
ob_camera.location = (7.359, -6.926, 4.958)
ob_camera.rotation_euler = (1.109, 0.0, 0.8149)
ob_camera.lock_rotations_4d = False
ob_camera.empty_display_type = 'ARROWS'
ob_camera.color = (0.0, 0.0, 0.0, 0.0)
ob_camera.display_type = 'WIRE'
ob_camera.lineart.crease_threshold = 0.0
ob_cube.location = (0.0, 0.0, 0.0)
_m = ob_cube.modifiers.new('Decimate', 'DECIMATE')
_m.decimate_type = 'UNSUBDIV'
_m = ob_cube.modifiers.new('Solidify', 'SOLIDIFY')
_m.thickness = -0.11

# ---- collection membership
col_collection.objects.link(ob_light)
col_collection.objects.link(ob_camera)
col_collection.objects.link(ob_cube)

# ---- scene / render settings (as saved in the file)
scene.camera = ob_camera
scene.frame_start = 1; scene.frame_end = 250; scene.frame_set(0)
scene.render.engine = 'BLENDER_EEVEE_NEXT'
scene.cycles.sampling_pattern = 'TABULATED_SOBOL'
scene.cycles.use_light_tree = False
scene.view_settings.view_transform = 'Filmic'
bpy.context.view_layer.update()
